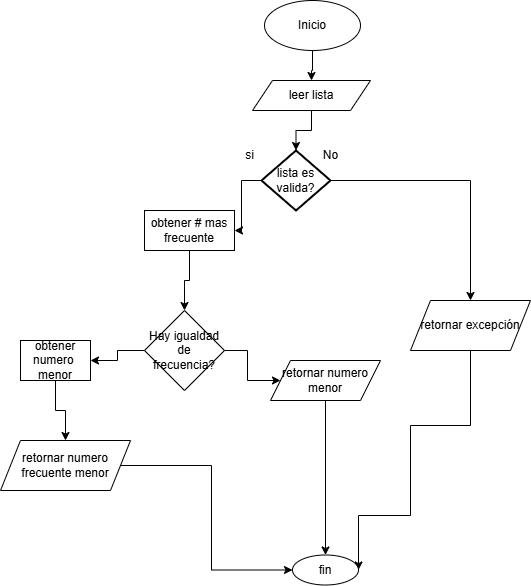

The diagram above was exported from draw.io. Its source (the exported page's mxGraphModel, read from the mxfile embedded in the PNG):
<mxGraphModel dx="1158" dy="630" grid="1" gridSize="10" guides="1" tooltips="1" connect="1" arrows="1" fold="1" page="1" pageScale="1" pageWidth="827" pageHeight="1169" math="0" shadow="0">
  <root>
    <mxCell id="0" />
    <mxCell id="1" parent="0" />
    <mxCell id="V_UCkBPlvmxu9NZBISBE-7" value="" style="edgeStyle=orthogonalEdgeStyle;rounded=0;orthogonalLoop=1;jettySize=auto;html=1;" edge="1" parent="1" source="V_UCkBPlvmxu9NZBISBE-1" target="V_UCkBPlvmxu9NZBISBE-2">
      <mxGeometry relative="1" as="geometry" />
    </mxCell>
    <mxCell id="V_UCkBPlvmxu9NZBISBE-1" value="Inicio" style="ellipse;whiteSpace=wrap;html=1;" vertex="1" parent="1">
      <mxGeometry x="294" y="30" width="96" height="50" as="geometry" />
    </mxCell>
    <mxCell id="V_UCkBPlvmxu9NZBISBE-8" value="" style="edgeStyle=orthogonalEdgeStyle;rounded=0;orthogonalLoop=1;jettySize=auto;html=1;" edge="1" parent="1" source="V_UCkBPlvmxu9NZBISBE-2" target="V_UCkBPlvmxu9NZBISBE-3">
      <mxGeometry relative="1" as="geometry" />
    </mxCell>
    <mxCell id="V_UCkBPlvmxu9NZBISBE-2" value="leer lista" style="shape=parallelogram;perimeter=parallelogramPerimeter;whiteSpace=wrap;html=1;fixedSize=1;" vertex="1" parent="1">
      <mxGeometry x="282" y="110" width="118" height="30" as="geometry" />
    </mxCell>
    <mxCell id="V_UCkBPlvmxu9NZBISBE-4" style="edgeStyle=orthogonalEdgeStyle;rounded=0;orthogonalLoop=1;jettySize=auto;html=1;" edge="1" parent="1" source="V_UCkBPlvmxu9NZBISBE-3" target="V_UCkBPlvmxu9NZBISBE-5">
      <mxGeometry relative="1" as="geometry">
        <mxPoint x="500" y="360" as="targetPoint" />
      </mxGeometry>
    </mxCell>
    <mxCell id="V_UCkBPlvmxu9NZBISBE-13" value="" style="edgeStyle=orthogonalEdgeStyle;rounded=0;orthogonalLoop=1;jettySize=auto;html=1;" edge="1" parent="1" source="V_UCkBPlvmxu9NZBISBE-3" target="V_UCkBPlvmxu9NZBISBE-12">
      <mxGeometry relative="1" as="geometry" />
    </mxCell>
    <mxCell id="V_UCkBPlvmxu9NZBISBE-3" value="lista es valida?" style="strokeWidth=2;html=1;shape=mxgraph.flowchart.decision;whiteSpace=wrap;" vertex="1" parent="1">
      <mxGeometry x="291" y="180" width="69" height="60" as="geometry" />
    </mxCell>
    <mxCell id="V_UCkBPlvmxu9NZBISBE-6" style="edgeStyle=orthogonalEdgeStyle;rounded=0;orthogonalLoop=1;jettySize=auto;html=1;entryX=1;entryY=0.5;entryDx=0;entryDy=0;" edge="1" parent="1" source="V_UCkBPlvmxu9NZBISBE-5" target="V_UCkBPlvmxu9NZBISBE-30">
      <mxGeometry relative="1" as="geometry">
        <mxPoint x="500" y="460" as="targetPoint" />
        <Array as="points">
          <mxPoint x="500" y="455" />
          <mxPoint x="440" y="455" />
          <mxPoint x="440" y="545" />
        </Array>
      </mxGeometry>
    </mxCell>
    <mxCell id="V_UCkBPlvmxu9NZBISBE-5" value="retornar excepción" style="shape=parallelogram;perimeter=parallelogramPerimeter;whiteSpace=wrap;html=1;fixedSize=1;" vertex="1" parent="1">
      <mxGeometry x="440" y="330" width="120" height="50" as="geometry" />
    </mxCell>
    <mxCell id="V_UCkBPlvmxu9NZBISBE-9" value="No" style="text;html=1;align=center;verticalAlign=middle;resizable=0;points=[];autosize=1;strokeColor=none;fillColor=none;" vertex="1" parent="1">
      <mxGeometry x="340" y="170" width="40" height="30" as="geometry" />
    </mxCell>
    <mxCell id="V_UCkBPlvmxu9NZBISBE-10" value="si" style="text;html=1;align=center;verticalAlign=middle;resizable=0;points=[];autosize=1;strokeColor=none;fillColor=none;" vertex="1" parent="1">
      <mxGeometry x="264" y="170" width="30" height="30" as="geometry" />
    </mxCell>
    <mxCell id="V_UCkBPlvmxu9NZBISBE-27" value="" style="edgeStyle=orthogonalEdgeStyle;rounded=0;orthogonalLoop=1;jettySize=auto;html=1;" edge="1" parent="1" source="V_UCkBPlvmxu9NZBISBE-12" target="V_UCkBPlvmxu9NZBISBE-14">
      <mxGeometry relative="1" as="geometry" />
    </mxCell>
    <mxCell id="V_UCkBPlvmxu9NZBISBE-12" value="obtener # mas frecuente" style="rounded=0;whiteSpace=wrap;html=1;" vertex="1" parent="1">
      <mxGeometry x="174" y="240" width="90" height="40" as="geometry" />
    </mxCell>
    <mxCell id="V_UCkBPlvmxu9NZBISBE-28" value="" style="edgeStyle=orthogonalEdgeStyle;rounded=0;orthogonalLoop=1;jettySize=auto;html=1;" edge="1" parent="1" source="V_UCkBPlvmxu9NZBISBE-14" target="V_UCkBPlvmxu9NZBISBE-25">
      <mxGeometry relative="1" as="geometry" />
    </mxCell>
    <mxCell id="V_UCkBPlvmxu9NZBISBE-29" value="" style="edgeStyle=orthogonalEdgeStyle;rounded=0;orthogonalLoop=1;jettySize=auto;html=1;" edge="1" parent="1" source="V_UCkBPlvmxu9NZBISBE-14" target="V_UCkBPlvmxu9NZBISBE-20">
      <mxGeometry relative="1" as="geometry" />
    </mxCell>
    <mxCell id="V_UCkBPlvmxu9NZBISBE-14" value="Hay igualdad de frecuencia?" style="rhombus;whiteSpace=wrap;html=1;" vertex="1" parent="1">
      <mxGeometry x="174" y="340" width="80" height="80" as="geometry" />
    </mxCell>
    <mxCell id="V_UCkBPlvmxu9NZBISBE-23" value="" style="edgeStyle=orthogonalEdgeStyle;rounded=0;orthogonalLoop=1;jettySize=auto;html=1;" edge="1" parent="1" source="V_UCkBPlvmxu9NZBISBE-20" target="V_UCkBPlvmxu9NZBISBE-22">
      <mxGeometry relative="1" as="geometry" />
    </mxCell>
    <mxCell id="V_UCkBPlvmxu9NZBISBE-20" value="obtener numero&amp;nbsp; menor" style="rounded=0;whiteSpace=wrap;html=1;" vertex="1" parent="1">
      <mxGeometry x="50" y="370" width="70" height="40" as="geometry" />
    </mxCell>
    <mxCell id="V_UCkBPlvmxu9NZBISBE-32" style="edgeStyle=orthogonalEdgeStyle;rounded=0;orthogonalLoop=1;jettySize=auto;html=1;entryX=0;entryY=0.5;entryDx=0;entryDy=0;" edge="1" parent="1" source="V_UCkBPlvmxu9NZBISBE-22" target="V_UCkBPlvmxu9NZBISBE-30">
      <mxGeometry relative="1" as="geometry" />
    </mxCell>
    <mxCell id="V_UCkBPlvmxu9NZBISBE-22" value="retornar numero frecuente menor" style="shape=parallelogram;perimeter=parallelogramPerimeter;whiteSpace=wrap;html=1;fixedSize=1;" vertex="1" parent="1">
      <mxGeometry x="30" y="470" width="130" height="50" as="geometry" />
    </mxCell>
    <mxCell id="V_UCkBPlvmxu9NZBISBE-31" value="" style="edgeStyle=orthogonalEdgeStyle;rounded=0;orthogonalLoop=1;jettySize=auto;html=1;" edge="1" parent="1" source="V_UCkBPlvmxu9NZBISBE-25" target="V_UCkBPlvmxu9NZBISBE-30">
      <mxGeometry relative="1" as="geometry" />
    </mxCell>
    <mxCell id="V_UCkBPlvmxu9NZBISBE-25" value="retornar numero menor" style="shape=parallelogram;perimeter=parallelogramPerimeter;whiteSpace=wrap;html=1;fixedSize=1;" vertex="1" parent="1">
      <mxGeometry x="300" y="390" width="110" height="40" as="geometry" />
    </mxCell>
    <mxCell id="V_UCkBPlvmxu9NZBISBE-30" value="fin" style="ellipse;whiteSpace=wrap;html=1;" vertex="1" parent="1">
      <mxGeometry x="322" y="584.5" width="66" height="30" as="geometry" />
    </mxCell>
  </root>
</mxGraphModel>